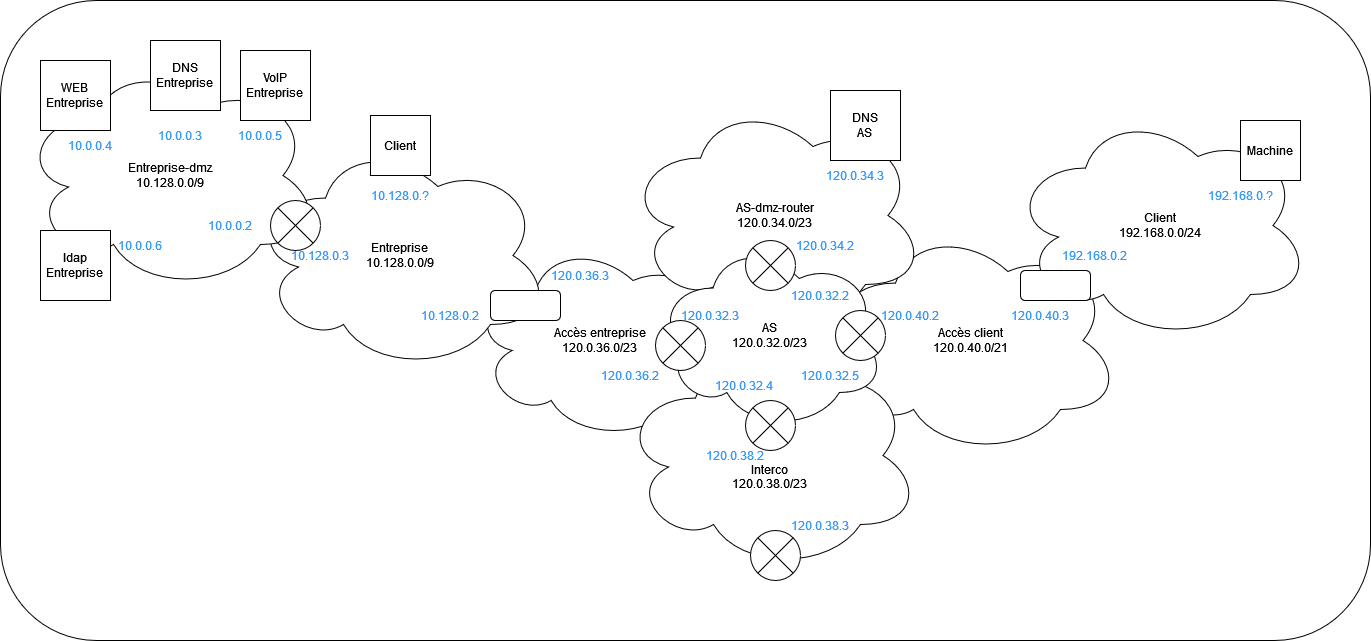

The diagram above was exported from draw.io. Its source (the exported page's mxGraphModel, read from the mxfile embedded in the PNG):
<mxGraphModel dx="2261" dy="1923" grid="1" gridSize="10" guides="1" tooltips="1" connect="1" arrows="1" fold="1" page="1" pageScale="1" pageWidth="827" pageHeight="1169" math="0" shadow="0">
  <root>
    <mxCell id="0" />
    <mxCell id="1" parent="0" />
    <mxCell id="XGeBp9eUWGBoYxtpmQ-f-46" value="" style="rounded=1;whiteSpace=wrap;html=1;fontColor=#3399FF;" vertex="1" parent="1">
      <mxGeometry x="-300" y="-100" width="1370" height="640" as="geometry" />
    </mxCell>
    <mxCell id="XGeBp9eUWGBoYxtpmQ-f-1" value="&lt;div&gt;Accès entreprise&lt;/div&gt;&lt;div&gt;120.0.36.0/23&lt;br&gt;&lt;/div&gt;" style="ellipse;shape=cloud;whiteSpace=wrap;html=1;" vertex="1" parent="1">
      <mxGeometry x="170" y="140" width="260" height="200" as="geometry" />
    </mxCell>
    <mxCell id="XGeBp9eUWGBoYxtpmQ-f-2" value="&lt;div&gt;Accès client&lt;/div&gt;&lt;div&gt;120.0.40.0/21&lt;/div&gt;" style="ellipse;shape=cloud;whiteSpace=wrap;html=1;" vertex="1" parent="1">
      <mxGeometry x="520" y="125" width="300" height="230" as="geometry" />
    </mxCell>
    <mxCell id="XGeBp9eUWGBoYxtpmQ-f-3" value="&lt;div&gt;&lt;br&gt;&lt;/div&gt;&lt;div&gt;&lt;br&gt;&lt;/div&gt;&lt;div&gt;&lt;br&gt;&lt;/div&gt;&lt;div&gt;Interco&lt;br&gt;&lt;/div&gt;&lt;div&gt;120.0.38.0/23&lt;br&gt;&lt;/div&gt;" style="ellipse;shape=cloud;whiteSpace=wrap;html=1;" vertex="1" parent="1">
      <mxGeometry x="320" y="240" width="300" height="230" as="geometry" />
    </mxCell>
    <mxCell id="XGeBp9eUWGBoYxtpmQ-f-4" value="&lt;div&gt;AS-dmz-router&lt;/div&gt;&lt;div&gt;120.0.34.0/23&lt;br&gt;&lt;/div&gt;" style="ellipse;shape=cloud;whiteSpace=wrap;html=1;" vertex="1" parent="1">
      <mxGeometry x="325" width="300" height="230" as="geometry" />
    </mxCell>
    <mxCell id="XGeBp9eUWGBoYxtpmQ-f-5" value="&lt;div&gt;Client&lt;/div&gt;&lt;div&gt;192.168.0.0/24&lt;br&gt;&lt;/div&gt;" style="ellipse;shape=cloud;whiteSpace=wrap;html=1;" vertex="1" parent="1">
      <mxGeometry x="710" y="10" width="300" height="230" as="geometry" />
    </mxCell>
    <mxCell id="XGeBp9eUWGBoYxtpmQ-f-6" value="&lt;div&gt;Entreprise&lt;/div&gt;&lt;div&gt;10.128.0.0/9&lt;br&gt;&lt;/div&gt;" style="ellipse;shape=cloud;whiteSpace=wrap;html=1;" vertex="1" parent="1">
      <mxGeometry x="-50" y="40" width="300" height="230" as="geometry" />
    </mxCell>
    <mxCell id="XGeBp9eUWGBoYxtpmQ-f-7" value="&lt;div&gt;Entreprise-dmz&lt;/div&gt;&lt;div&gt;10.128.0.0/9&lt;br&gt;&lt;/div&gt;" style="ellipse;shape=cloud;whiteSpace=wrap;html=1;" vertex="1" parent="1">
      <mxGeometry x="-280" y="-40" width="300" height="230" as="geometry" />
    </mxCell>
    <mxCell id="XGeBp9eUWGBoYxtpmQ-f-9" value="" style="shape=sumEllipse;perimeter=ellipsePerimeter;whiteSpace=wrap;html=1;backgroundOutline=1;" vertex="1" parent="1">
      <mxGeometry x="450" y="430" width="50" height="50" as="geometry" />
    </mxCell>
    <mxCell id="XGeBp9eUWGBoYxtpmQ-f-10" value="&lt;div&gt;AS&lt;/div&gt;&lt;div&gt;120.0.32.0/23&lt;br&gt;&lt;/div&gt;" style="ellipse;shape=cloud;whiteSpace=wrap;html=1;" vertex="1" parent="1">
      <mxGeometry x="355" y="140" width="230" height="190" as="geometry" />
    </mxCell>
    <mxCell id="XGeBp9eUWGBoYxtpmQ-f-8" value="" style="shape=sumEllipse;perimeter=ellipsePerimeter;whiteSpace=wrap;html=1;backgroundOutline=1;" vertex="1" parent="1">
      <mxGeometry x="355" y="220" width="50" height="50" as="geometry" />
    </mxCell>
    <mxCell id="XGeBp9eUWGBoYxtpmQ-f-11" value="" style="shape=sumEllipse;perimeter=ellipsePerimeter;whiteSpace=wrap;html=1;backgroundOutline=1;" vertex="1" parent="1">
      <mxGeometry x="535" y="210" width="50" height="50" as="geometry" />
    </mxCell>
    <mxCell id="XGeBp9eUWGBoYxtpmQ-f-12" value="" style="shape=sumEllipse;perimeter=ellipsePerimeter;whiteSpace=wrap;html=1;backgroundOutline=1;" vertex="1" parent="1">
      <mxGeometry x="445" y="300" width="50" height="50" as="geometry" />
    </mxCell>
    <mxCell id="XGeBp9eUWGBoYxtpmQ-f-13" value="" style="shape=sumEllipse;perimeter=ellipsePerimeter;whiteSpace=wrap;html=1;backgroundOutline=1;" vertex="1" parent="1">
      <mxGeometry x="445" y="140" width="50" height="50" as="geometry" />
    </mxCell>
    <mxCell id="XGeBp9eUWGBoYxtpmQ-f-14" value="" style="shape=sumEllipse;perimeter=ellipsePerimeter;whiteSpace=wrap;html=1;backgroundOutline=1;" vertex="1" parent="1">
      <mxGeometry x="-30" y="100" width="50" height="50" as="geometry" />
    </mxCell>
    <mxCell id="XGeBp9eUWGBoYxtpmQ-f-15" value="" style="rounded=1;whiteSpace=wrap;html=1;" vertex="1" parent="1">
      <mxGeometry x="190" y="190" width="70" height="30" as="geometry" />
    </mxCell>
    <mxCell id="XGeBp9eUWGBoYxtpmQ-f-16" value="" style="rounded=1;whiteSpace=wrap;html=1;" vertex="1" parent="1">
      <mxGeometry x="720" y="170" width="70" height="30" as="geometry" />
    </mxCell>
    <mxCell id="XGeBp9eUWGBoYxtpmQ-f-18" value="&lt;div&gt;DNS&lt;/div&gt;&lt;div&gt;AS&lt;br&gt;&lt;/div&gt;" style="whiteSpace=wrap;html=1;aspect=fixed;" vertex="1" parent="1">
      <mxGeometry x="530" y="-10" width="70" height="70" as="geometry" />
    </mxCell>
    <mxCell id="XGeBp9eUWGBoYxtpmQ-f-19" value="Machine" style="whiteSpace=wrap;html=1;aspect=fixed;" vertex="1" parent="1">
      <mxGeometry x="940" y="20" width="60" height="60" as="geometry" />
    </mxCell>
    <mxCell id="XGeBp9eUWGBoYxtpmQ-f-20" value="&lt;div&gt;WEB&lt;/div&gt;&lt;div&gt;Entreprise&lt;br&gt;&lt;/div&gt;" style="whiteSpace=wrap;html=1;aspect=fixed;" vertex="1" parent="1">
      <mxGeometry x="-260" y="-40" width="70" height="70" as="geometry" />
    </mxCell>
    <mxCell id="XGeBp9eUWGBoYxtpmQ-f-22" value="&lt;div&gt;DNS&lt;/div&gt;&lt;div&gt;Entreprise&lt;br&gt;&lt;/div&gt;" style="whiteSpace=wrap;html=1;aspect=fixed;" vertex="1" parent="1">
      <mxGeometry x="-150" y="-60" width="70" height="70" as="geometry" />
    </mxCell>
    <mxCell id="XGeBp9eUWGBoYxtpmQ-f-24" value="&lt;font color=&quot;#3399FF&quot;&gt;10.128.0.2&lt;/font&gt;" style="text;html=1;strokeColor=none;fillColor=none;align=center;verticalAlign=middle;whiteSpace=wrap;rounded=0;" vertex="1" parent="1">
      <mxGeometry x="120" y="200" width="60" height="30" as="geometry" />
    </mxCell>
    <mxCell id="XGeBp9eUWGBoYxtpmQ-f-25" value="&lt;font color=&quot;#3399FF&quot;&gt;10.128.0.3&lt;/font&gt;" style="text;html=1;strokeColor=none;fillColor=none;align=center;verticalAlign=middle;whiteSpace=wrap;rounded=0;" vertex="1" parent="1">
      <mxGeometry x="-10" y="140" width="60" height="30" as="geometry" />
    </mxCell>
    <mxCell id="XGeBp9eUWGBoYxtpmQ-f-27" value="&lt;font color=&quot;#3399FF&quot;&gt;10.0.0.4&lt;/font&gt;" style="text;html=1;strokeColor=none;fillColor=none;align=center;verticalAlign=middle;whiteSpace=wrap;rounded=0;" vertex="1" parent="1">
      <mxGeometry x="-240" y="30" width="60" height="30" as="geometry" />
    </mxCell>
    <mxCell id="XGeBp9eUWGBoYxtpmQ-f-28" value="&lt;font color=&quot;#3399FF&quot;&gt;10.0.0.2&lt;/font&gt;" style="text;html=1;strokeColor=none;fillColor=none;align=center;verticalAlign=middle;whiteSpace=wrap;rounded=0;" vertex="1" parent="1">
      <mxGeometry x="-100" y="110" width="60" height="30" as="geometry" />
    </mxCell>
    <mxCell id="XGeBp9eUWGBoYxtpmQ-f-29" value="&lt;font color=&quot;#3399FF&quot;&gt;10.0.0.3&lt;/font&gt;" style="text;html=1;strokeColor=none;fillColor=none;align=center;verticalAlign=middle;whiteSpace=wrap;rounded=0;" vertex="1" parent="1">
      <mxGeometry x="-150" y="20" width="60" height="30" as="geometry" />
    </mxCell>
    <mxCell id="XGeBp9eUWGBoYxtpmQ-f-30" value="&lt;font color=&quot;#3399FF&quot;&gt;10.128.0.?&lt;/font&gt;" style="text;html=1;strokeColor=none;fillColor=none;align=center;verticalAlign=middle;whiteSpace=wrap;rounded=0;" vertex="1" parent="1">
      <mxGeometry x="70" y="80" width="60" height="30" as="geometry" />
    </mxCell>
    <mxCell id="XGeBp9eUWGBoYxtpmQ-f-31" value="Client" style="whiteSpace=wrap;html=1;aspect=fixed;" vertex="1" parent="1">
      <mxGeometry x="70" y="15" width="60" height="60" as="geometry" />
    </mxCell>
    <mxCell id="XGeBp9eUWGBoYxtpmQ-f-32" value="&lt;font color=&quot;#3399FF&quot;&gt;120.0.36.3&lt;/font&gt;" style="text;html=1;strokeColor=none;fillColor=none;align=center;verticalAlign=middle;whiteSpace=wrap;rounded=0;" vertex="1" parent="1">
      <mxGeometry x="250" y="160" width="60" height="30" as="geometry" />
    </mxCell>
    <mxCell id="XGeBp9eUWGBoYxtpmQ-f-33" value="&lt;font color=&quot;#3399FF&quot;&gt;120.0.36.2&lt;/font&gt;" style="text;html=1;strokeColor=none;fillColor=none;align=center;verticalAlign=middle;whiteSpace=wrap;rounded=0;" vertex="1" parent="1">
      <mxGeometry x="300" y="260" width="60" height="30" as="geometry" />
    </mxCell>
    <mxCell id="XGeBp9eUWGBoYxtpmQ-f-34" value="&lt;font color=&quot;#3399FF&quot;&gt;120.0.32.3&lt;/font&gt;" style="text;html=1;strokeColor=none;fillColor=none;align=center;verticalAlign=middle;whiteSpace=wrap;rounded=0;" vertex="1" parent="1">
      <mxGeometry x="380" y="200" width="60" height="30" as="geometry" />
    </mxCell>
    <mxCell id="XGeBp9eUWGBoYxtpmQ-f-35" value="&lt;font color=&quot;#3399FF&quot;&gt;120.0.32.4&lt;/font&gt;" style="text;html=1;strokeColor=none;fillColor=none;align=center;verticalAlign=middle;whiteSpace=wrap;rounded=0;" vertex="1" parent="1">
      <mxGeometry x="414" y="270" width="60" height="30" as="geometry" />
    </mxCell>
    <mxCell id="XGeBp9eUWGBoYxtpmQ-f-36" value="&lt;font color=&quot;#3399FF&quot;&gt;120.0.32.5&lt;/font&gt;" style="text;html=1;strokeColor=none;fillColor=none;align=center;verticalAlign=middle;whiteSpace=wrap;rounded=0;" vertex="1" parent="1">
      <mxGeometry x="500" y="260" width="60" height="30" as="geometry" />
    </mxCell>
    <mxCell id="XGeBp9eUWGBoYxtpmQ-f-37" value="&lt;font color=&quot;#3399FF&quot;&gt;120.0.32.2&lt;/font&gt;" style="text;html=1;strokeColor=none;fillColor=none;align=center;verticalAlign=middle;whiteSpace=wrap;rounded=0;" vertex="1" parent="1">
      <mxGeometry x="490" y="180" width="60" height="30" as="geometry" />
    </mxCell>
    <mxCell id="XGeBp9eUWGBoYxtpmQ-f-38" value="&lt;font color=&quot;#3399FF&quot;&gt;120.0.34.2&lt;/font&gt;" style="text;html=1;strokeColor=none;fillColor=none;align=center;verticalAlign=middle;whiteSpace=wrap;rounded=0;" vertex="1" parent="1">
      <mxGeometry x="495" y="130" width="60" height="30" as="geometry" />
    </mxCell>
    <mxCell id="XGeBp9eUWGBoYxtpmQ-f-39" value="&lt;font color=&quot;#3399FF&quot;&gt;120.0.34.3&lt;/font&gt;" style="text;html=1;strokeColor=none;fillColor=none;align=center;verticalAlign=middle;whiteSpace=wrap;rounded=0;" vertex="1" parent="1">
      <mxGeometry x="525" y="60" width="60" height="30" as="geometry" />
    </mxCell>
    <mxCell id="XGeBp9eUWGBoYxtpmQ-f-40" value="&lt;font color=&quot;#3399FF&quot;&gt;192.168.0.?&lt;/font&gt;" style="text;html=1;strokeColor=none;fillColor=none;align=center;verticalAlign=middle;whiteSpace=wrap;rounded=0;" vertex="1" parent="1">
      <mxGeometry x="910" y="80" width="60" height="30" as="geometry" />
    </mxCell>
    <mxCell id="XGeBp9eUWGBoYxtpmQ-f-41" value="&lt;div&gt;&lt;font color=&quot;#3399FF&quot;&gt;192.168.0.2&lt;br&gt;&lt;/font&gt;&lt;/div&gt;" style="text;html=1;strokeColor=none;fillColor=none;align=center;verticalAlign=middle;whiteSpace=wrap;rounded=0;" vertex="1" parent="1">
      <mxGeometry x="764" y="140" width="60" height="30" as="geometry" />
    </mxCell>
    <mxCell id="XGeBp9eUWGBoYxtpmQ-f-42" value="&lt;font color=&quot;#3399FF&quot;&gt;120.0.38.2&lt;/font&gt;" style="text;html=1;strokeColor=none;fillColor=none;align=center;verticalAlign=middle;whiteSpace=wrap;rounded=0;" vertex="1" parent="1">
      <mxGeometry x="405" y="340" width="60" height="30" as="geometry" />
    </mxCell>
    <mxCell id="XGeBp9eUWGBoYxtpmQ-f-43" value="&lt;font color=&quot;#3399FF&quot;&gt;120.0.38.3&lt;/font&gt;" style="text;html=1;strokeColor=none;fillColor=none;align=center;verticalAlign=middle;whiteSpace=wrap;rounded=0;" vertex="1" parent="1">
      <mxGeometry x="490" y="410" width="60" height="30" as="geometry" />
    </mxCell>
    <mxCell id="XGeBp9eUWGBoYxtpmQ-f-44" value="&lt;font color=&quot;#3399FF&quot;&gt;120.0.40.3&lt;/font&gt;" style="text;html=1;strokeColor=none;fillColor=none;align=center;verticalAlign=middle;whiteSpace=wrap;rounded=0;" vertex="1" parent="1">
      <mxGeometry x="710" y="200" width="60" height="30" as="geometry" />
    </mxCell>
    <mxCell id="XGeBp9eUWGBoYxtpmQ-f-45" value="&lt;font color=&quot;#3399FF&quot;&gt;120.0.40.2&lt;/font&gt;" style="text;html=1;strokeColor=none;fillColor=none;align=center;verticalAlign=middle;whiteSpace=wrap;rounded=0;" vertex="1" parent="1">
      <mxGeometry x="580" y="200" width="60" height="30" as="geometry" />
    </mxCell>
    <mxCell id="XGeBp9eUWGBoYxtpmQ-f-47" value="&lt;div&gt;VoIP&lt;/div&gt;&lt;div&gt;Entreprise&lt;br&gt;&lt;/div&gt;" style="whiteSpace=wrap;html=1;aspect=fixed;" vertex="1" parent="1">
      <mxGeometry x="-60" y="-50" width="70" height="70" as="geometry" />
    </mxCell>
    <mxCell id="XGeBp9eUWGBoYxtpmQ-f-48" value="&lt;div&gt;ldap&lt;/div&gt;&lt;div&gt;Entreprise&lt;br&gt;&lt;/div&gt;" style="whiteSpace=wrap;html=1;aspect=fixed;" vertex="1" parent="1">
      <mxGeometry x="-260" y="130" width="70" height="70" as="geometry" />
    </mxCell>
    <mxCell id="XGeBp9eUWGBoYxtpmQ-f-49" value="&lt;font color=&quot;#3399FF&quot;&gt;10.0.0.5&lt;/font&gt;" style="text;html=1;strokeColor=none;fillColor=none;align=center;verticalAlign=middle;whiteSpace=wrap;rounded=0;" vertex="1" parent="1">
      <mxGeometry x="-70" y="20" width="60" height="30" as="geometry" />
    </mxCell>
    <mxCell id="XGeBp9eUWGBoYxtpmQ-f-50" value="&lt;font color=&quot;#3399FF&quot;&gt;10.0.0.6&lt;/font&gt;" style="text;html=1;strokeColor=none;fillColor=none;align=center;verticalAlign=middle;whiteSpace=wrap;rounded=0;" vertex="1" parent="1">
      <mxGeometry x="-190" y="130" width="60" height="30" as="geometry" />
    </mxCell>
  </root>
</mxGraphModel>